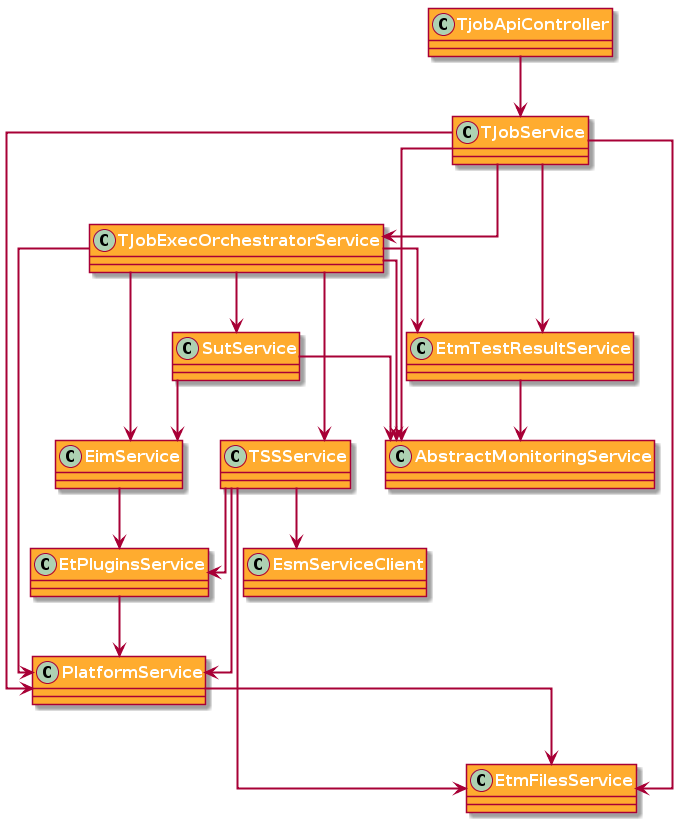

The diagram above was rendered by PlantUML. Its source (embedded in the PNG):
@startuml

skinparam class {
    FontSize 16
    FontStyle bold
    FontColor white
    BackgroundColor #ffac2f
    ArrowFontColor #333333
    ArrowThickness 2
}

skinparam linetype ortho


class TjobApiController
class TJobService
class TSSService
class TJobExecOrchestratorService
class AbstractMonitoringService
class SutService
class EimService
class EtPluginsService
class PlatformService
class EtmFilesService
class EtmTestResultService
class EsmServiceClient


TjobApiController --> TJobService

TJobService --> TJobExecOrchestratorService
TJobService --> AbstractMonitoringService
TJobService --> EtmTestResultService
TJobService --> PlatformService
TJobService --> EtmFilesService

TJobExecOrchestratorService --> TSSService
TJobExecOrchestratorService --> SutService
TJobExecOrchestratorService --> PlatformService
TJobExecOrchestratorService --> AbstractMonitoringService
TJobExecOrchestratorService --> EimService
TJobExecOrchestratorService --> EtmTestResultService

TSSService --> EtmFilesService
TSSService --> PlatformService
TSSService --> EtPluginsService
TSSService --> EsmServiceClient

SutService --> AbstractMonitoringService
SutService --> EimService

EimService --> EtPluginsService

EtPluginsService --> PlatformService

PlatformService --> EtmFilesService

EtmTestResultService --> AbstractMonitoringService


@enduml